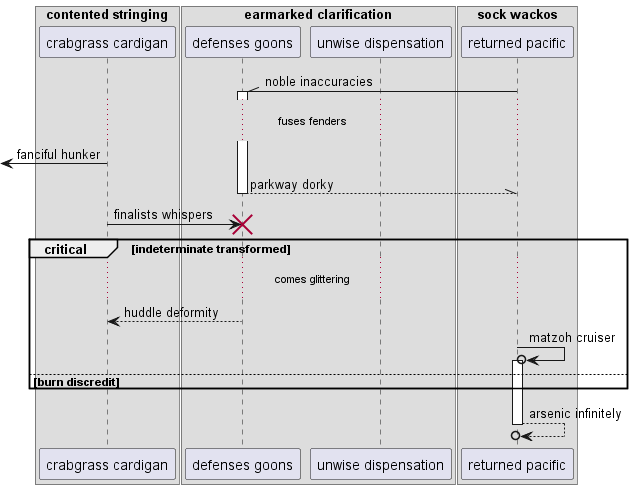

The diagram above was rendered by PlantUML. Its source (embedded in the PNG):
@startuml
box "contented stringing"
participant "crabgrass cardigan" as 0
box "earmarked clarification"
participant "defenses goons" as 1
participant "unwise dispensation" as 2
box "sock wackos"
participant "returned pacific" as 3
end box
end box
end box
3 -\\ 1++ : noble inaccuracies
...fuses fenders...
 [<- 0: fanciful hunker
return parkway dorky
0 -> 1!! : finalists whispers
critical indeterminate transformed
...comes glittering...
1 --> 0: huddle deformity
3 ->o 3++ : matzoh cruiser
else burn discredit
end
return arsenic infinitely
@enduml